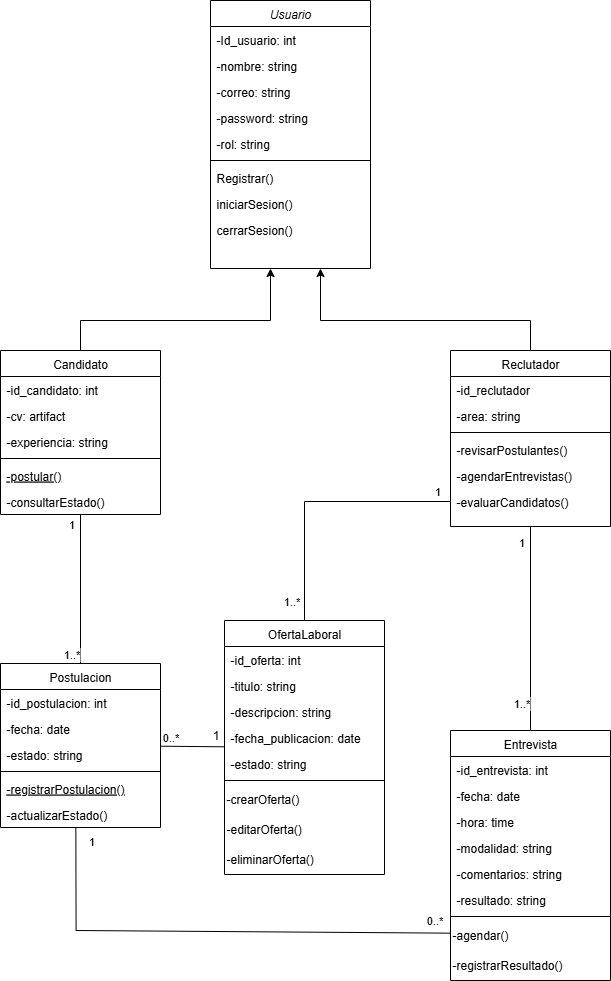

The diagram above was exported from draw.io. Its source (the exported page's mxGraphModel, read from the mxfile embedded in the PNG):
<mxGraphModel dx="1426" dy="785" grid="1" gridSize="10" guides="1" tooltips="1" connect="1" arrows="1" fold="1" page="1" pageScale="1" pageWidth="827" pageHeight="1169" math="0" shadow="0">
  <root>
    <mxCell id="WIyWlLk6GJQsqaUBKTNV-0" />
    <mxCell id="WIyWlLk6GJQsqaUBKTNV-1" parent="WIyWlLk6GJQsqaUBKTNV-0" />
    <mxCell id="zkfFHV4jXpPFQw0GAbJ--0" value="Usuario" style="swimlane;fontStyle=2;align=center;verticalAlign=top;childLayout=stackLayout;horizontal=1;startSize=26;horizontalStack=0;resizeParent=1;resizeLast=0;collapsible=1;marginBottom=0;rounded=0;shadow=0;strokeWidth=1;" parent="WIyWlLk6GJQsqaUBKTNV-1" vertex="1">
      <mxGeometry x="320" y="40" width="160" height="268" as="geometry">
        <mxRectangle x="230" y="140" width="160" height="26" as="alternateBounds" />
      </mxGeometry>
    </mxCell>
    <mxCell id="zkfFHV4jXpPFQw0GAbJ--1" value="-Id_usuario: int" style="text;align=left;verticalAlign=top;spacingLeft=4;spacingRight=4;overflow=hidden;rotatable=0;points=[[0,0.5],[1,0.5]];portConstraint=eastwest;" parent="zkfFHV4jXpPFQw0GAbJ--0" vertex="1">
      <mxGeometry y="26" width="160" height="26" as="geometry" />
    </mxCell>
    <mxCell id="zkfFHV4jXpPFQw0GAbJ--2" value="-nombre: string" style="text;align=left;verticalAlign=top;spacingLeft=4;spacingRight=4;overflow=hidden;rotatable=0;points=[[0,0.5],[1,0.5]];portConstraint=eastwest;rounded=0;shadow=0;html=0;" parent="zkfFHV4jXpPFQw0GAbJ--0" vertex="1">
      <mxGeometry y="52" width="160" height="26" as="geometry" />
    </mxCell>
    <mxCell id="zkfFHV4jXpPFQw0GAbJ--3" value="-correo: string" style="text;align=left;verticalAlign=top;spacingLeft=4;spacingRight=4;overflow=hidden;rotatable=0;points=[[0,0.5],[1,0.5]];portConstraint=eastwest;rounded=0;shadow=0;html=0;" parent="zkfFHV4jXpPFQw0GAbJ--0" vertex="1">
      <mxGeometry y="78" width="160" height="26" as="geometry" />
    </mxCell>
    <mxCell id="CJGmQA8DBCoq36Nv1p2m-11" value="-password: string" style="text;align=left;verticalAlign=top;spacingLeft=4;spacingRight=4;overflow=hidden;rotatable=0;points=[[0,0.5],[1,0.5]];portConstraint=eastwest;rounded=0;shadow=0;html=0;" parent="zkfFHV4jXpPFQw0GAbJ--0" vertex="1">
      <mxGeometry y="104" width="160" height="26" as="geometry" />
    </mxCell>
    <mxCell id="Nbgltb8QFy9JgmKjUFom-2" value="-rol: string" style="text;align=left;verticalAlign=top;spacingLeft=4;spacingRight=4;overflow=hidden;rotatable=0;points=[[0,0.5],[1,0.5]];portConstraint=eastwest;rounded=0;shadow=0;html=0;" parent="zkfFHV4jXpPFQw0GAbJ--0" vertex="1">
      <mxGeometry y="130" width="160" height="26" as="geometry" />
    </mxCell>
    <mxCell id="zkfFHV4jXpPFQw0GAbJ--4" value="" style="line;html=1;strokeWidth=1;align=left;verticalAlign=middle;spacingTop=-1;spacingLeft=3;spacingRight=3;rotatable=0;labelPosition=right;points=[];portConstraint=eastwest;" parent="zkfFHV4jXpPFQw0GAbJ--0" vertex="1">
      <mxGeometry y="156" width="160" height="8" as="geometry" />
    </mxCell>
    <mxCell id="zkfFHV4jXpPFQw0GAbJ--5" value="Registrar()" style="text;align=left;verticalAlign=top;spacingLeft=4;spacingRight=4;overflow=hidden;rotatable=0;points=[[0,0.5],[1,0.5]];portConstraint=eastwest;" parent="zkfFHV4jXpPFQw0GAbJ--0" vertex="1">
      <mxGeometry y="164" width="160" height="26" as="geometry" />
    </mxCell>
    <mxCell id="Nbgltb8QFy9JgmKjUFom-0" value="iniciarSesion()" style="text;align=left;verticalAlign=top;spacingLeft=4;spacingRight=4;overflow=hidden;rotatable=0;points=[[0,0.5],[1,0.5]];portConstraint=eastwest;" parent="zkfFHV4jXpPFQw0GAbJ--0" vertex="1">
      <mxGeometry y="190" width="160" height="26" as="geometry" />
    </mxCell>
    <mxCell id="Nbgltb8QFy9JgmKjUFom-3" value="cerrarSesion()" style="text;align=left;verticalAlign=top;spacingLeft=4;spacingRight=4;overflow=hidden;rotatable=0;points=[[0,0.5],[1,0.5]];portConstraint=eastwest;" parent="zkfFHV4jXpPFQw0GAbJ--0" vertex="1">
      <mxGeometry y="216" width="160" height="26" as="geometry" />
    </mxCell>
    <mxCell id="CJGmQA8DBCoq36Nv1p2m-17" style="edgeStyle=orthogonalEdgeStyle;rounded=0;orthogonalLoop=1;jettySize=auto;html=1;" parent="WIyWlLk6GJQsqaUBKTNV-1" source="zkfFHV4jXpPFQw0GAbJ--6" target="zkfFHV4jXpPFQw0GAbJ--0" edge="1">
      <mxGeometry relative="1" as="geometry">
        <Array as="points">
          <mxPoint x="190" y="360" />
          <mxPoint x="380" y="360" />
        </Array>
      </mxGeometry>
    </mxCell>
    <mxCell id="zkfFHV4jXpPFQw0GAbJ--6" value="Candidato" style="swimlane;fontStyle=0;align=center;verticalAlign=top;childLayout=stackLayout;horizontal=1;startSize=26;horizontalStack=0;resizeParent=1;resizeLast=0;collapsible=1;marginBottom=0;rounded=0;shadow=0;strokeWidth=1;" parent="WIyWlLk6GJQsqaUBKTNV-1" vertex="1">
      <mxGeometry x="110" y="390" width="160" height="164" as="geometry">
        <mxRectangle x="130" y="380" width="160" height="26" as="alternateBounds" />
      </mxGeometry>
    </mxCell>
    <mxCell id="zkfFHV4jXpPFQw0GAbJ--7" value="-id_candidato: int" style="text;align=left;verticalAlign=top;spacingLeft=4;spacingRight=4;overflow=hidden;rotatable=0;points=[[0,0.5],[1,0.5]];portConstraint=eastwest;" parent="zkfFHV4jXpPFQw0GAbJ--6" vertex="1">
      <mxGeometry y="26" width="160" height="26" as="geometry" />
    </mxCell>
    <mxCell id="zkfFHV4jXpPFQw0GAbJ--8" value="-cv: artifact " style="text;align=left;verticalAlign=top;spacingLeft=4;spacingRight=4;overflow=hidden;rotatable=0;points=[[0,0.5],[1,0.5]];portConstraint=eastwest;rounded=0;shadow=0;html=0;" parent="zkfFHV4jXpPFQw0GAbJ--6" vertex="1">
      <mxGeometry y="52" width="160" height="26" as="geometry" />
    </mxCell>
    <mxCell id="Nbgltb8QFy9JgmKjUFom-4" value="-experiencia: string" style="text;align=left;verticalAlign=top;spacingLeft=4;spacingRight=4;overflow=hidden;rotatable=0;points=[[0,0.5],[1,0.5]];portConstraint=eastwest;rounded=0;shadow=0;html=0;" parent="zkfFHV4jXpPFQw0GAbJ--6" vertex="1">
      <mxGeometry y="78" width="160" height="26" as="geometry" />
    </mxCell>
    <mxCell id="zkfFHV4jXpPFQw0GAbJ--9" value="" style="line;html=1;strokeWidth=1;align=left;verticalAlign=middle;spacingTop=-1;spacingLeft=3;spacingRight=3;rotatable=0;labelPosition=right;points=[];portConstraint=eastwest;" parent="zkfFHV4jXpPFQw0GAbJ--6" vertex="1">
      <mxGeometry y="104" width="160" height="8" as="geometry" />
    </mxCell>
    <mxCell id="zkfFHV4jXpPFQw0GAbJ--10" value="-postular()" style="text;align=left;verticalAlign=top;spacingLeft=4;spacingRight=4;overflow=hidden;rotatable=0;points=[[0,0.5],[1,0.5]];portConstraint=eastwest;fontStyle=4" parent="zkfFHV4jXpPFQw0GAbJ--6" vertex="1">
      <mxGeometry y="112" width="160" height="26" as="geometry" />
    </mxCell>
    <mxCell id="zkfFHV4jXpPFQw0GAbJ--11" value="-consultarEstado()" style="text;align=left;verticalAlign=top;spacingLeft=4;spacingRight=4;overflow=hidden;rotatable=0;points=[[0,0.5],[1,0.5]];portConstraint=eastwest;" parent="zkfFHV4jXpPFQw0GAbJ--6" vertex="1">
      <mxGeometry y="138" width="160" height="26" as="geometry" />
    </mxCell>
    <mxCell id="zkfFHV4jXpPFQw0GAbJ--13" value="OfertaLaboral" style="swimlane;fontStyle=0;align=center;verticalAlign=top;childLayout=stackLayout;horizontal=1;startSize=26;horizontalStack=0;resizeParent=1;resizeLast=0;collapsible=1;marginBottom=0;rounded=0;shadow=0;strokeWidth=1;" parent="WIyWlLk6GJQsqaUBKTNV-1" vertex="1">
      <mxGeometry x="334" y="660" width="160" height="254" as="geometry">
        <mxRectangle x="340" y="380" width="170" height="26" as="alternateBounds" />
      </mxGeometry>
    </mxCell>
    <mxCell id="zkfFHV4jXpPFQw0GAbJ--14" value="-id_oferta: int" style="text;align=left;verticalAlign=top;spacingLeft=4;spacingRight=4;overflow=hidden;rotatable=0;points=[[0,0.5],[1,0.5]];portConstraint=eastwest;" parent="zkfFHV4jXpPFQw0GAbJ--13" vertex="1">
      <mxGeometry y="26" width="160" height="26" as="geometry" />
    </mxCell>
    <mxCell id="Nbgltb8QFy9JgmKjUFom-6" value="-titulo: string" style="text;align=left;verticalAlign=top;spacingLeft=4;spacingRight=4;overflow=hidden;rotatable=0;points=[[0,0.5],[1,0.5]];portConstraint=eastwest;" parent="zkfFHV4jXpPFQw0GAbJ--13" vertex="1">
      <mxGeometry y="52" width="160" height="26" as="geometry" />
    </mxCell>
    <mxCell id="Nbgltb8QFy9JgmKjUFom-7" value="-descripcion: string " style="text;align=left;verticalAlign=top;spacingLeft=4;spacingRight=4;overflow=hidden;rotatable=0;points=[[0,0.5],[1,0.5]];portConstraint=eastwest;" parent="zkfFHV4jXpPFQw0GAbJ--13" vertex="1">
      <mxGeometry y="78" width="160" height="26" as="geometry" />
    </mxCell>
    <mxCell id="Nbgltb8QFy9JgmKjUFom-8" value="-fecha_publicacion: date" style="text;align=left;verticalAlign=top;spacingLeft=4;spacingRight=4;overflow=hidden;rotatable=0;points=[[0,0.5],[1,0.5]];portConstraint=eastwest;" parent="zkfFHV4jXpPFQw0GAbJ--13" vertex="1">
      <mxGeometry y="104" width="160" height="26" as="geometry" />
    </mxCell>
    <mxCell id="Nbgltb8QFy9JgmKjUFom-9" value="-estado: string" style="text;align=left;verticalAlign=top;spacingLeft=4;spacingRight=4;overflow=hidden;rotatable=0;points=[[0,0.5],[1,0.5]];portConstraint=eastwest;" parent="zkfFHV4jXpPFQw0GAbJ--13" vertex="1">
      <mxGeometry y="130" width="160" height="26" as="geometry" />
    </mxCell>
    <mxCell id="zkfFHV4jXpPFQw0GAbJ--15" value="" style="line;html=1;strokeWidth=1;align=left;verticalAlign=middle;spacingTop=-1;spacingLeft=3;spacingRight=3;rotatable=0;labelPosition=right;points=[];portConstraint=eastwest;" parent="zkfFHV4jXpPFQw0GAbJ--13" vertex="1">
      <mxGeometry y="156" width="160" height="8" as="geometry" />
    </mxCell>
    <mxCell id="Nbgltb8QFy9JgmKjUFom-10" value="-crearOferta()" style="text;html=1;align=left;verticalAlign=middle;resizable=0;points=[];autosize=1;strokeColor=none;fillColor=none;" parent="zkfFHV4jXpPFQw0GAbJ--13" vertex="1">
      <mxGeometry y="164" width="160" height="30" as="geometry" />
    </mxCell>
    <mxCell id="Nbgltb8QFy9JgmKjUFom-11" value="-editarOferta()" style="text;html=1;align=left;verticalAlign=middle;resizable=0;points=[];autosize=1;strokeColor=none;fillColor=none;" parent="zkfFHV4jXpPFQw0GAbJ--13" vertex="1">
      <mxGeometry y="194" width="160" height="30" as="geometry" />
    </mxCell>
    <mxCell id="Nbgltb8QFy9JgmKjUFom-12" value="-eliminarOferta()" style="text;html=1;align=left;verticalAlign=middle;resizable=0;points=[];autosize=1;strokeColor=none;fillColor=none;" parent="zkfFHV4jXpPFQw0GAbJ--13" vertex="1">
      <mxGeometry y="224" width="160" height="30" as="geometry" />
    </mxCell>
    <mxCell id="CJGmQA8DBCoq36Nv1p2m-16" style="edgeStyle=orthogonalEdgeStyle;rounded=0;orthogonalLoop=1;jettySize=auto;html=1;" parent="WIyWlLk6GJQsqaUBKTNV-1" source="zkfFHV4jXpPFQw0GAbJ--17" target="zkfFHV4jXpPFQw0GAbJ--0" edge="1">
      <mxGeometry relative="1" as="geometry">
        <Array as="points">
          <mxPoint x="640" y="360" />
          <mxPoint x="430" y="360" />
        </Array>
      </mxGeometry>
    </mxCell>
    <mxCell id="zkfFHV4jXpPFQw0GAbJ--17" value="Reclutador" style="swimlane;fontStyle=0;align=center;verticalAlign=top;childLayout=stackLayout;horizontal=1;startSize=26;horizontalStack=0;resizeParent=1;resizeLast=0;collapsible=1;marginBottom=0;rounded=0;shadow=0;strokeWidth=1;" parent="WIyWlLk6GJQsqaUBKTNV-1" vertex="1">
      <mxGeometry x="560" y="390" width="160" height="176" as="geometry">
        <mxRectangle x="550" y="140" width="160" height="26" as="alternateBounds" />
      </mxGeometry>
    </mxCell>
    <mxCell id="zkfFHV4jXpPFQw0GAbJ--18" value="-id_reclutador" style="text;align=left;verticalAlign=top;spacingLeft=4;spacingRight=4;overflow=hidden;rotatable=0;points=[[0,0.5],[1,0.5]];portConstraint=eastwest;" parent="zkfFHV4jXpPFQw0GAbJ--17" vertex="1">
      <mxGeometry y="26" width="160" height="26" as="geometry" />
    </mxCell>
    <mxCell id="zkfFHV4jXpPFQw0GAbJ--19" value="-area: string" style="text;align=left;verticalAlign=top;spacingLeft=4;spacingRight=4;overflow=hidden;rotatable=0;points=[[0,0.5],[1,0.5]];portConstraint=eastwest;rounded=0;shadow=0;html=0;" parent="zkfFHV4jXpPFQw0GAbJ--17" vertex="1">
      <mxGeometry y="52" width="160" height="26" as="geometry" />
    </mxCell>
    <mxCell id="zkfFHV4jXpPFQw0GAbJ--23" value="" style="line;html=1;strokeWidth=1;align=left;verticalAlign=middle;spacingTop=-1;spacingLeft=3;spacingRight=3;rotatable=0;labelPosition=right;points=[];portConstraint=eastwest;" parent="zkfFHV4jXpPFQw0GAbJ--17" vertex="1">
      <mxGeometry y="78" width="160" height="8" as="geometry" />
    </mxCell>
    <mxCell id="zkfFHV4jXpPFQw0GAbJ--24" value="-revisarPostulantes()" style="text;align=left;verticalAlign=top;spacingLeft=4;spacingRight=4;overflow=hidden;rotatable=0;points=[[0,0.5],[1,0.5]];portConstraint=eastwest;" parent="zkfFHV4jXpPFQw0GAbJ--17" vertex="1">
      <mxGeometry y="86" width="160" height="26" as="geometry" />
    </mxCell>
    <mxCell id="zkfFHV4jXpPFQw0GAbJ--25" value="-agendarEntrevistas()" style="text;align=left;verticalAlign=top;spacingLeft=4;spacingRight=4;overflow=hidden;rotatable=0;points=[[0,0.5],[1,0.5]];portConstraint=eastwest;" parent="zkfFHV4jXpPFQw0GAbJ--17" vertex="1">
      <mxGeometry y="112" width="160" height="26" as="geometry" />
    </mxCell>
    <mxCell id="Nbgltb8QFy9JgmKjUFom-5" value="-evaluarCandidatos()" style="text;align=left;verticalAlign=top;spacingLeft=4;spacingRight=4;overflow=hidden;rotatable=0;points=[[0,0.5],[1,0.5]];portConstraint=eastwest;" parent="zkfFHV4jXpPFQw0GAbJ--17" vertex="1">
      <mxGeometry y="138" width="160" height="26" as="geometry" />
    </mxCell>
    <mxCell id="Nbgltb8QFy9JgmKjUFom-13" value="Postulacion" style="swimlane;fontStyle=0;align=center;verticalAlign=top;childLayout=stackLayout;horizontal=1;startSize=26;horizontalStack=0;resizeParent=1;resizeLast=0;collapsible=1;marginBottom=0;rounded=0;shadow=0;strokeWidth=1;" parent="WIyWlLk6GJQsqaUBKTNV-1" vertex="1">
      <mxGeometry x="110" y="703" width="160" height="164" as="geometry">
        <mxRectangle x="130" y="380" width="160" height="26" as="alternateBounds" />
      </mxGeometry>
    </mxCell>
    <mxCell id="Nbgltb8QFy9JgmKjUFom-14" value="-id_postulacion: int" style="text;align=left;verticalAlign=top;spacingLeft=4;spacingRight=4;overflow=hidden;rotatable=0;points=[[0,0.5],[1,0.5]];portConstraint=eastwest;" parent="Nbgltb8QFy9JgmKjUFom-13" vertex="1">
      <mxGeometry y="26" width="160" height="26" as="geometry" />
    </mxCell>
    <mxCell id="Nbgltb8QFy9JgmKjUFom-15" value="-fecha: date " style="text;align=left;verticalAlign=top;spacingLeft=4;spacingRight=4;overflow=hidden;rotatable=0;points=[[0,0.5],[1,0.5]];portConstraint=eastwest;rounded=0;shadow=0;html=0;" parent="Nbgltb8QFy9JgmKjUFom-13" vertex="1">
      <mxGeometry y="52" width="160" height="26" as="geometry" />
    </mxCell>
    <mxCell id="Nbgltb8QFy9JgmKjUFom-16" value="-estado: string" style="text;align=left;verticalAlign=top;spacingLeft=4;spacingRight=4;overflow=hidden;rotatable=0;points=[[0,0.5],[1,0.5]];portConstraint=eastwest;rounded=0;shadow=0;html=0;" parent="Nbgltb8QFy9JgmKjUFom-13" vertex="1">
      <mxGeometry y="78" width="160" height="26" as="geometry" />
    </mxCell>
    <mxCell id="Nbgltb8QFy9JgmKjUFom-17" value="" style="line;html=1;strokeWidth=1;align=left;verticalAlign=middle;spacingTop=-1;spacingLeft=3;spacingRight=3;rotatable=0;labelPosition=right;points=[];portConstraint=eastwest;" parent="Nbgltb8QFy9JgmKjUFom-13" vertex="1">
      <mxGeometry y="104" width="160" height="8" as="geometry" />
    </mxCell>
    <mxCell id="Nbgltb8QFy9JgmKjUFom-18" value="-registrarPostulacion()" style="text;align=left;verticalAlign=top;spacingLeft=4;spacingRight=4;overflow=hidden;rotatable=0;points=[[0,0.5],[1,0.5]];portConstraint=eastwest;fontStyle=4" parent="Nbgltb8QFy9JgmKjUFom-13" vertex="1">
      <mxGeometry y="112" width="160" height="26" as="geometry" />
    </mxCell>
    <mxCell id="Nbgltb8QFy9JgmKjUFom-19" value="-actualizarEstado()" style="text;align=left;verticalAlign=top;spacingLeft=4;spacingRight=4;overflow=hidden;rotatable=0;points=[[0,0.5],[1,0.5]];portConstraint=eastwest;" parent="Nbgltb8QFy9JgmKjUFom-13" vertex="1">
      <mxGeometry y="138" width="160" height="26" as="geometry" />
    </mxCell>
    <mxCell id="CJGmQA8DBCoq36Nv1p2m-0" value="Entrevista" style="swimlane;fontStyle=0;align=center;verticalAlign=top;childLayout=stackLayout;horizontal=1;startSize=26;horizontalStack=0;resizeParent=1;resizeLast=0;collapsible=1;marginBottom=0;rounded=0;shadow=0;strokeWidth=1;" parent="WIyWlLk6GJQsqaUBKTNV-1" vertex="1">
      <mxGeometry x="560" y="770" width="160" height="250" as="geometry">
        <mxRectangle x="340" y="380" width="170" height="26" as="alternateBounds" />
      </mxGeometry>
    </mxCell>
    <mxCell id="CJGmQA8DBCoq36Nv1p2m-1" value="-id_entrevista: int" style="text;align=left;verticalAlign=top;spacingLeft=4;spacingRight=4;overflow=hidden;rotatable=0;points=[[0,0.5],[1,0.5]];portConstraint=eastwest;" parent="CJGmQA8DBCoq36Nv1p2m-0" vertex="1">
      <mxGeometry y="26" width="160" height="26" as="geometry" />
    </mxCell>
    <mxCell id="CJGmQA8DBCoq36Nv1p2m-2" value="-fecha: date" style="text;align=left;verticalAlign=top;spacingLeft=4;spacingRight=4;overflow=hidden;rotatable=0;points=[[0,0.5],[1,0.5]];portConstraint=eastwest;" parent="CJGmQA8DBCoq36Nv1p2m-0" vertex="1">
      <mxGeometry y="52" width="160" height="26" as="geometry" />
    </mxCell>
    <mxCell id="CJGmQA8DBCoq36Nv1p2m-3" value="-hora: time " style="text;align=left;verticalAlign=top;spacingLeft=4;spacingRight=4;overflow=hidden;rotatable=0;points=[[0,0.5],[1,0.5]];portConstraint=eastwest;" parent="CJGmQA8DBCoq36Nv1p2m-0" vertex="1">
      <mxGeometry y="78" width="160" height="26" as="geometry" />
    </mxCell>
    <mxCell id="CJGmQA8DBCoq36Nv1p2m-4" value="-modalidad: string" style="text;align=left;verticalAlign=top;spacingLeft=4;spacingRight=4;overflow=hidden;rotatable=0;points=[[0,0.5],[1,0.5]];portConstraint=eastwest;" parent="CJGmQA8DBCoq36Nv1p2m-0" vertex="1">
      <mxGeometry y="104" width="160" height="26" as="geometry" />
    </mxCell>
    <mxCell id="CJGmQA8DBCoq36Nv1p2m-5" value="-comentarios: string" style="text;align=left;verticalAlign=top;spacingLeft=4;spacingRight=4;overflow=hidden;rotatable=0;points=[[0,0.5],[1,0.5]];portConstraint=eastwest;" parent="CJGmQA8DBCoq36Nv1p2m-0" vertex="1">
      <mxGeometry y="130" width="160" height="26" as="geometry" />
    </mxCell>
    <mxCell id="CJGmQA8DBCoq36Nv1p2m-10" value="-resultado: string" style="text;align=left;verticalAlign=top;spacingLeft=4;spacingRight=4;overflow=hidden;rotatable=0;points=[[0,0.5],[1,0.5]];portConstraint=eastwest;" parent="CJGmQA8DBCoq36Nv1p2m-0" vertex="1">
      <mxGeometry y="156" width="160" height="26" as="geometry" />
    </mxCell>
    <mxCell id="CJGmQA8DBCoq36Nv1p2m-6" value="" style="line;html=1;strokeWidth=1;align=left;verticalAlign=middle;spacingTop=-1;spacingLeft=3;spacingRight=3;rotatable=0;labelPosition=right;points=[];portConstraint=eastwest;" parent="CJGmQA8DBCoq36Nv1p2m-0" vertex="1">
      <mxGeometry y="182" width="160" height="8" as="geometry" />
    </mxCell>
    <mxCell id="CJGmQA8DBCoq36Nv1p2m-7" value="-agendar()" style="text;html=1;align=left;verticalAlign=middle;resizable=0;points=[];autosize=1;strokeColor=none;fillColor=none;" parent="CJGmQA8DBCoq36Nv1p2m-0" vertex="1">
      <mxGeometry y="190" width="160" height="30" as="geometry" />
    </mxCell>
    <mxCell id="CJGmQA8DBCoq36Nv1p2m-8" value="-registrarResultado()" style="text;html=1;align=left;verticalAlign=middle;resizable=0;points=[];autosize=1;strokeColor=none;fillColor=none;" parent="CJGmQA8DBCoq36Nv1p2m-0" vertex="1">
      <mxGeometry y="220" width="160" height="30" as="geometry" />
    </mxCell>
    <mxCell id="CJGmQA8DBCoq36Nv1p2m-19" value="" style="endArrow=none;html=1;rounded=0;exitX=0.5;exitY=0;exitDx=0;exitDy=0;entryX=0;entryY=0.5;entryDx=0;entryDy=0;" parent="WIyWlLk6GJQsqaUBKTNV-1" source="zkfFHV4jXpPFQw0GAbJ--13" target="Nbgltb8QFy9JgmKjUFom-5" edge="1">
      <mxGeometry relative="1" as="geometry">
        <mxPoint x="380" y="590" as="sourcePoint" />
        <mxPoint x="630" y="570" as="targetPoint" />
        <Array as="points">
          <mxPoint x="414" y="541" />
        </Array>
      </mxGeometry>
    </mxCell>
    <mxCell id="CJGmQA8DBCoq36Nv1p2m-20" value="1..*" style="edgeLabel;html=1;align=center;verticalAlign=middle;resizable=0;points=[];" parent="CJGmQA8DBCoq36Nv1p2m-19" vertex="1" connectable="0">
      <mxGeometry x="-0.8038" y="1" relative="1" as="geometry">
        <mxPoint x="-13" y="6" as="offset" />
      </mxGeometry>
    </mxCell>
    <mxCell id="CJGmQA8DBCoq36Nv1p2m-25" value="1" style="edgeLabel;html=1;align=center;verticalAlign=middle;resizable=0;points=[];" parent="CJGmQA8DBCoq36Nv1p2m-19" vertex="1" connectable="0">
      <mxGeometry x="0.8943" y="2" relative="1" as="geometry">
        <mxPoint y="-9" as="offset" />
      </mxGeometry>
    </mxCell>
    <mxCell id="CJGmQA8DBCoq36Nv1p2m-21" value="" style="endArrow=none;html=1;rounded=0;exitX=0.5;exitY=0;exitDx=0;exitDy=0;" parent="WIyWlLk6GJQsqaUBKTNV-1" source="CJGmQA8DBCoq36Nv1p2m-0" target="zkfFHV4jXpPFQw0GAbJ--17" edge="1">
      <mxGeometry relative="1" as="geometry">
        <mxPoint x="510" y="610" as="sourcePoint" />
        <mxPoint x="680" y="600" as="targetPoint" />
      </mxGeometry>
    </mxCell>
    <mxCell id="CJGmQA8DBCoq36Nv1p2m-22" value="1..*" style="edgeLabel;html=1;align=center;verticalAlign=middle;resizable=0;points=[];" parent="CJGmQA8DBCoq36Nv1p2m-21" vertex="1" connectable="0">
      <mxGeometry x="-0.7234" y="1" relative="1" as="geometry">
        <mxPoint x="-9" as="offset" />
      </mxGeometry>
    </mxCell>
    <mxCell id="CJGmQA8DBCoq36Nv1p2m-34" value="1" style="edgeLabel;html=1;align=center;verticalAlign=middle;resizable=0;points=[];" parent="CJGmQA8DBCoq36Nv1p2m-21" vertex="1" connectable="0">
      <mxGeometry x="0.8529" relative="1" as="geometry">
        <mxPoint x="-10" as="offset" />
      </mxGeometry>
    </mxCell>
    <mxCell id="CJGmQA8DBCoq36Nv1p2m-23" value="" style="endArrow=none;html=1;rounded=0;" parent="WIyWlLk6GJQsqaUBKTNV-1" source="Nbgltb8QFy9JgmKjUFom-13" target="zkfFHV4jXpPFQw0GAbJ--13" edge="1">
      <mxGeometry relative="1" as="geometry">
        <mxPoint x="180" y="630" as="sourcePoint" />
        <mxPoint x="340" y="630" as="targetPoint" />
      </mxGeometry>
    </mxCell>
    <mxCell id="CJGmQA8DBCoq36Nv1p2m-24" value="0..*" style="edgeLabel;html=1;align=center;verticalAlign=middle;resizable=0;points=[];" parent="CJGmQA8DBCoq36Nv1p2m-23" vertex="1" connectable="0">
      <mxGeometry x="-0.5934" y="-1" relative="1" as="geometry">
        <mxPoint x="-3" y="-10" as="offset" />
      </mxGeometry>
    </mxCell>
    <mxCell id="CJGmQA8DBCoq36Nv1p2m-29" value="1" style="text;html=1;align=center;verticalAlign=middle;resizable=0;points=[];autosize=1;strokeColor=none;fillColor=none;" parent="WIyWlLk6GJQsqaUBKTNV-1" vertex="1">
      <mxGeometry x="310" y="760" width="30" height="30" as="geometry" />
    </mxCell>
    <mxCell id="CJGmQA8DBCoq36Nv1p2m-30" value="" style="endArrow=none;html=1;rounded=0;" parent="WIyWlLk6GJQsqaUBKTNV-1" source="zkfFHV4jXpPFQw0GAbJ--6" target="Nbgltb8QFy9JgmKjUFom-13" edge="1">
      <mxGeometry relative="1" as="geometry">
        <mxPoint x="180" y="620" as="sourcePoint" />
        <mxPoint x="340" y="620" as="targetPoint" />
      </mxGeometry>
    </mxCell>
    <mxCell id="CJGmQA8DBCoq36Nv1p2m-31" value="1..*" style="edgeLabel;html=1;align=center;verticalAlign=middle;resizable=0;points=[];" parent="CJGmQA8DBCoq36Nv1p2m-30" vertex="1" connectable="0">
      <mxGeometry x="0.8613" relative="1" as="geometry">
        <mxPoint x="-10" as="offset" />
      </mxGeometry>
    </mxCell>
    <mxCell id="CJGmQA8DBCoq36Nv1p2m-32" value="1" style="edgeLabel;html=1;align=center;verticalAlign=middle;resizable=0;points=[];" parent="CJGmQA8DBCoq36Nv1p2m-30" vertex="1" connectable="0">
      <mxGeometry x="-0.8725" y="3" relative="1" as="geometry">
        <mxPoint x="-13" as="offset" />
      </mxGeometry>
    </mxCell>
    <mxCell id="CJGmQA8DBCoq36Nv1p2m-33" value="" style="endArrow=none;html=1;rounded=0;entryX=0.002;entryY=0.422;entryDx=0;entryDy=0;entryPerimeter=0;exitX=0.471;exitY=1.026;exitDx=0;exitDy=0;exitPerimeter=0;" parent="WIyWlLk6GJQsqaUBKTNV-1" source="Nbgltb8QFy9JgmKjUFom-19" target="CJGmQA8DBCoq36Nv1p2m-7" edge="1">
      <mxGeometry relative="1" as="geometry">
        <mxPoint x="180.00243243243227" y="867" as="sourcePoint" />
        <mxPoint x="545.57" y="908.6363636363637" as="targetPoint" />
        <Array as="points">
          <mxPoint x="185.57" y="970" />
        </Array>
      </mxGeometry>
    </mxCell>
    <mxCell id="CJGmQA8DBCoq36Nv1p2m-35" value="0..*" style="edgeLabel;html=1;align=center;verticalAlign=middle;resizable=0;points=[];" parent="CJGmQA8DBCoq36Nv1p2m-33" vertex="1" connectable="0">
      <mxGeometry x="0.9302" y="1" relative="1" as="geometry">
        <mxPoint y="-12" as="offset" />
      </mxGeometry>
    </mxCell>
    <mxCell id="CJGmQA8DBCoq36Nv1p2m-36" value="1" style="edgeLabel;html=1;align=center;verticalAlign=middle;resizable=0;points=[];" parent="CJGmQA8DBCoq36Nv1p2m-33" vertex="1" connectable="0">
      <mxGeometry x="-0.9441" y="2" relative="1" as="geometry">
        <mxPoint x="13" as="offset" />
      </mxGeometry>
    </mxCell>
  </root>
</mxGraphModel>